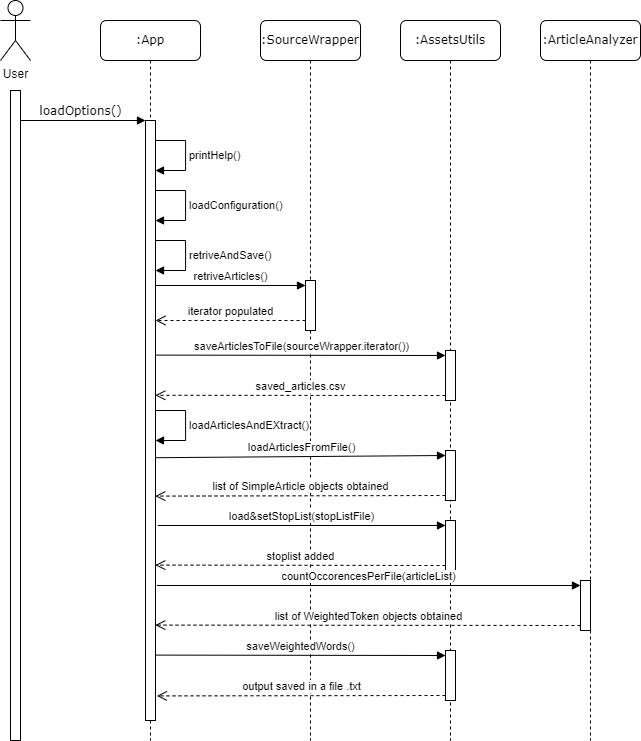

The diagram above was exported from draw.io. Its source (the exported page's mxGraphModel, read from the mxfile embedded in the PNG):
<mxGraphModel dx="1400" dy="712" grid="1" gridSize="10" guides="1" tooltips="1" connect="1" arrows="1" fold="1" page="1" pageScale="1" pageWidth="1100" pageHeight="850" background="none" math="0" shadow="0">
  <root>
    <mxCell id="0" />
    <mxCell id="1" parent="0" />
    <mxCell id="7baba1c4bc27f4b0-2" value=":App" style="shape=umlLifeline;perimeter=lifelinePerimeter;whiteSpace=wrap;html=1;container=1;collapsible=0;recursiveResize=0;outlineConnect=0;rounded=1;shadow=0;comic=0;labelBackgroundColor=none;strokeWidth=1;fontFamily=Verdana;fontSize=12;align=center;" parent="1" vertex="1">
      <mxGeometry x="240" y="80" width="100" height="720" as="geometry" />
    </mxCell>
    <mxCell id="7baba1c4bc27f4b0-10" value="" style="html=1;points=[];perimeter=orthogonalPerimeter;rounded=0;shadow=0;comic=0;labelBackgroundColor=none;strokeWidth=1;fontFamily=Verdana;fontSize=12;align=center;" parent="7baba1c4bc27f4b0-2" vertex="1">
      <mxGeometry x="45" y="100" width="10" height="600" as="geometry" />
    </mxCell>
    <mxCell id="GQSEvU85v_cJfRwWWk-1-11" value="printHelp()" style="html=1;align=left;spacingLeft=2;endArrow=block;rounded=0;edgeStyle=orthogonalEdgeStyle;curved=0;rounded=0;" parent="7baba1c4bc27f4b0-2" target="7baba1c4bc27f4b0-10" edge="1">
      <mxGeometry relative="1" as="geometry">
        <mxPoint x="55" y="120" as="sourcePoint" />
        <Array as="points">
          <mxPoint x="85" y="120" />
          <mxPoint x="85" y="150" />
        </Array>
        <mxPoint x="60" y="150" as="targetPoint" />
      </mxGeometry>
    </mxCell>
    <mxCell id="GQSEvU85v_cJfRwWWk-1-12" value="loadConfiguration()" style="html=1;align=left;spacingLeft=2;endArrow=block;rounded=0;edgeStyle=orthogonalEdgeStyle;curved=0;rounded=0;" parent="7baba1c4bc27f4b0-2" edge="1">
      <mxGeometry relative="1" as="geometry">
        <mxPoint x="55" y="170" as="sourcePoint" />
        <Array as="points">
          <mxPoint x="85" y="170" />
          <mxPoint x="85" y="200" />
        </Array>
        <mxPoint x="55" y="200" as="targetPoint" />
      </mxGeometry>
    </mxCell>
    <mxCell id="GQSEvU85v_cJfRwWWk-1-16" value="retriveAndSave()" style="html=1;align=left;spacingLeft=2;endArrow=block;rounded=0;edgeStyle=orthogonalEdgeStyle;curved=0;rounded=0;" parent="7baba1c4bc27f4b0-2" edge="1">
      <mxGeometry relative="1" as="geometry">
        <mxPoint x="55" y="220" as="sourcePoint" />
        <Array as="points">
          <mxPoint x="85" y="220" />
          <mxPoint x="85" y="250" />
        </Array>
        <mxPoint x="55" y="250" as="targetPoint" />
      </mxGeometry>
    </mxCell>
    <mxCell id="GQSEvU85v_cJfRwWWk-1-20" value="loadArticlesAndEXtract()" style="html=1;align=left;spacingLeft=2;endArrow=block;rounded=0;edgeStyle=orthogonalEdgeStyle;curved=0;rounded=0;" parent="7baba1c4bc27f4b0-2" edge="1">
      <mxGeometry relative="1" as="geometry">
        <mxPoint x="55" y="390" as="sourcePoint" />
        <Array as="points">
          <mxPoint x="85" y="390" />
          <mxPoint x="85" y="420" />
        </Array>
        <mxPoint x="55" y="420" as="targetPoint" />
      </mxGeometry>
    </mxCell>
    <mxCell id="7baba1c4bc27f4b0-3" value=":SourceWrapper" style="shape=umlLifeline;perimeter=lifelinePerimeter;whiteSpace=wrap;html=1;container=1;collapsible=0;recursiveResize=0;outlineConnect=0;rounded=1;shadow=0;comic=0;labelBackgroundColor=none;strokeWidth=1;fontFamily=Verdana;fontSize=12;align=center;" parent="1" vertex="1">
      <mxGeometry x="400" y="80" width="100" height="720" as="geometry" />
    </mxCell>
    <mxCell id="GQSEvU85v_cJfRwWWk-1-13" value="" style="html=1;points=[[0,0,0,0,5],[0,1,0,0,-5],[1,0,0,0,5],[1,1,0,0,-5]];perimeter=orthogonalPerimeter;outlineConnect=0;targetShapes=umlLifeline;portConstraint=eastwest;newEdgeStyle={&quot;curved&quot;:0,&quot;rounded&quot;:0};" parent="7baba1c4bc27f4b0-3" vertex="1">
      <mxGeometry x="45" y="260" width="10" height="50" as="geometry" />
    </mxCell>
    <mxCell id="GQSEvU85v_cJfRwWWk-1-15" value="iterator populated" style="html=1;verticalAlign=bottom;endArrow=open;dashed=1;endSize=8;curved=0;rounded=0;" parent="7baba1c4bc27f4b0-3" edge="1">
      <mxGeometry relative="1" as="geometry">
        <mxPoint x="-105" y="300" as="targetPoint" />
        <mxPoint x="45" y="300" as="sourcePoint" />
      </mxGeometry>
    </mxCell>
    <mxCell id="7baba1c4bc27f4b0-4" value=":AssetsUtils" style="shape=umlLifeline;perimeter=lifelinePerimeter;whiteSpace=wrap;html=1;container=1;collapsible=0;recursiveResize=0;outlineConnect=0;rounded=1;shadow=0;comic=0;labelBackgroundColor=none;strokeWidth=1;fontFamily=Verdana;fontSize=12;align=center;" parent="1" vertex="1">
      <mxGeometry x="540" y="80" width="100" height="720" as="geometry" />
    </mxCell>
    <mxCell id="GQSEvU85v_cJfRwWWk-1-17" value="" style="html=1;points=[[0,0,0,0,5],[0,1,0,0,-5],[1,0,0,0,5],[1,1,0,0,-5]];perimeter=orthogonalPerimeter;outlineConnect=0;targetShapes=umlLifeline;portConstraint=eastwest;newEdgeStyle={&quot;curved&quot;:0,&quot;rounded&quot;:0};" parent="7baba1c4bc27f4b0-4" vertex="1">
      <mxGeometry x="45" y="330" width="10" height="50" as="geometry" />
    </mxCell>
    <mxCell id="GQSEvU85v_cJfRwWWk-1-21" value="" style="html=1;points=[[0,0,0,0,5],[0,1,0,0,-5],[1,0,0,0,5],[1,1,0,0,-5]];perimeter=orthogonalPerimeter;outlineConnect=0;targetShapes=umlLifeline;portConstraint=eastwest;newEdgeStyle={&quot;curved&quot;:0,&quot;rounded&quot;:0};" parent="7baba1c4bc27f4b0-4" vertex="1">
      <mxGeometry x="45" y="430" width="10" height="50" as="geometry" />
    </mxCell>
    <mxCell id="GQSEvU85v_cJfRwWWk-1-24" value="" style="html=1;points=[[0,0,0,0,5],[0,1,0,0,-5],[1,0,0,0,5],[1,1,0,0,-5]];perimeter=orthogonalPerimeter;outlineConnect=0;targetShapes=umlLifeline;portConstraint=eastwest;newEdgeStyle={&quot;curved&quot;:0,&quot;rounded&quot;:0};" parent="7baba1c4bc27f4b0-4" vertex="1">
      <mxGeometry x="45" y="500" width="10" height="50" as="geometry" />
    </mxCell>
    <mxCell id="GQSEvU85v_cJfRwWWk-1-33" value="" style="html=1;points=[[0,0,0,0,5],[0,1,0,0,-5],[1,0,0,0,5],[1,1,0,0,-5]];perimeter=orthogonalPerimeter;outlineConnect=0;targetShapes=umlLifeline;portConstraint=eastwest;newEdgeStyle={&quot;curved&quot;:0,&quot;rounded&quot;:0};" parent="7baba1c4bc27f4b0-4" vertex="1">
      <mxGeometry x="45" y="630" width="10" height="50" as="geometry" />
    </mxCell>
    <mxCell id="7baba1c4bc27f4b0-5" value=":ArticleAnalyzer" style="shape=umlLifeline;perimeter=lifelinePerimeter;whiteSpace=wrap;html=1;container=1;collapsible=0;recursiveResize=0;outlineConnect=0;rounded=1;shadow=0;comic=0;labelBackgroundColor=none;strokeWidth=1;fontFamily=Verdana;fontSize=12;align=center;" parent="1" vertex="1">
      <mxGeometry x="680" y="80" width="100" height="720" as="geometry" />
    </mxCell>
    <mxCell id="GQSEvU85v_cJfRwWWk-1-27" value="" style="html=1;points=[[0,0,0,0,5],[0,1,0,0,-5],[1,0,0,0,5],[1,1,0,0,-5]];perimeter=orthogonalPerimeter;outlineConnect=0;targetShapes=umlLifeline;portConstraint=eastwest;newEdgeStyle={&quot;curved&quot;:0,&quot;rounded&quot;:0};" parent="7baba1c4bc27f4b0-5" vertex="1">
      <mxGeometry x="40" y="560" width="10" height="50" as="geometry" />
    </mxCell>
    <mxCell id="7baba1c4bc27f4b0-11" value="loadOptions()" style="html=1;verticalAlign=bottom;endArrow=block;entryX=0;entryY=0;labelBackgroundColor=none;fontFamily=Verdana;fontSize=12;edgeStyle=elbowEdgeStyle;elbow=vertical;" parent="1" target="7baba1c4bc27f4b0-10" edge="1">
      <mxGeometry relative="1" as="geometry">
        <mxPoint x="155" y="180" as="sourcePoint" />
      </mxGeometry>
    </mxCell>
    <mxCell id="GQSEvU85v_cJfRwWWk-1-5" value="User" style="shape=umlActor;verticalLabelPosition=bottom;verticalAlign=top;html=1;outlineConnect=0;" parent="1" vertex="1">
      <mxGeometry x="140" y="60" width="30" height="60" as="geometry" />
    </mxCell>
    <mxCell id="GQSEvU85v_cJfRwWWk-1-6" value="" style="html=1;points=[];perimeter=orthogonalPerimeter;rounded=0;shadow=0;comic=0;labelBackgroundColor=none;strokeWidth=1;fontFamily=Verdana;fontSize=12;align=center;" parent="1" vertex="1">
      <mxGeometry x="150" y="150" width="10" height="650" as="geometry" />
    </mxCell>
    <mxCell id="GQSEvU85v_cJfRwWWk-1-14" value="retriveArticles()" style="html=1;verticalAlign=bottom;endArrow=block;curved=0;rounded=0;entryX=0;entryY=0;entryDx=0;entryDy=5;" parent="1" source="7baba1c4bc27f4b0-10" target="GQSEvU85v_cJfRwWWk-1-13" edge="1">
      <mxGeometry relative="1" as="geometry">
        <mxPoint x="300" y="325" as="sourcePoint" />
      </mxGeometry>
    </mxCell>
    <mxCell id="GQSEvU85v_cJfRwWWk-1-18" value="saveArticlesToFile(sourceWrapper.iterator())" style="html=1;verticalAlign=bottom;endArrow=block;curved=0;rounded=0;entryX=0;entryY=0;entryDx=0;entryDy=5;exitX=1.06;exitY=0.391;exitDx=0;exitDy=0;exitPerimeter=0;" parent="1" source="7baba1c4bc27f4b0-10" target="GQSEvU85v_cJfRwWWk-1-17" edge="1">
      <mxGeometry relative="1" as="geometry">
        <mxPoint x="300" y="415" as="sourcePoint" />
      </mxGeometry>
    </mxCell>
    <mxCell id="GQSEvU85v_cJfRwWWk-1-19" value="saved_articles.csv" style="html=1;verticalAlign=bottom;endArrow=open;dashed=1;endSize=8;curved=0;rounded=0;exitX=0;exitY=1;exitDx=0;exitDy=-5;entryX=0.98;entryY=0.458;entryDx=0;entryDy=0;entryPerimeter=0;" parent="1" source="GQSEvU85v_cJfRwWWk-1-17" target="7baba1c4bc27f4b0-10" edge="1">
      <mxGeometry relative="1" as="geometry">
        <mxPoint x="510" y="555" as="targetPoint" />
      </mxGeometry>
    </mxCell>
    <mxCell id="GQSEvU85v_cJfRwWWk-1-22" value="loadArticlesFromFile()" style="html=1;verticalAlign=bottom;endArrow=block;curved=0;rounded=0;entryX=0;entryY=0;entryDx=0;entryDy=5;exitX=1.06;exitY=0.562;exitDx=0;exitDy=0;exitPerimeter=0;" parent="1" source="7baba1c4bc27f4b0-10" target="GQSEvU85v_cJfRwWWk-1-21" edge="1">
      <mxGeometry relative="1" as="geometry">
        <mxPoint x="515" y="645" as="sourcePoint" />
      </mxGeometry>
    </mxCell>
    <mxCell id="GQSEvU85v_cJfRwWWk-1-23" value="list of SimpleArticle objects&amp;nbsp;obtained" style="html=1;verticalAlign=bottom;endArrow=open;dashed=1;endSize=8;curved=0;rounded=0;exitX=0;exitY=1;exitDx=0;exitDy=-5;entryX=0.98;entryY=0.626;entryDx=0;entryDy=0;entryPerimeter=0;" parent="1" source="GQSEvU85v_cJfRwWWk-1-21" target="7baba1c4bc27f4b0-10" edge="1">
      <mxGeometry relative="1" as="geometry">
        <mxPoint x="515" y="715" as="targetPoint" />
      </mxGeometry>
    </mxCell>
    <mxCell id="GQSEvU85v_cJfRwWWk-1-25" value="load&amp;amp;setStopList(stopListFile)" style="html=1;verticalAlign=bottom;endArrow=block;curved=0;rounded=0;entryX=0;entryY=0;entryDx=0;entryDy=5;exitX=1.22;exitY=0.675;exitDx=0;exitDy=0;exitPerimeter=0;" parent="1" source="7baba1c4bc27f4b0-10" target="GQSEvU85v_cJfRwWWk-1-24" edge="1">
      <mxGeometry relative="1" as="geometry">
        <mxPoint x="300" y="585" as="sourcePoint" />
      </mxGeometry>
    </mxCell>
    <mxCell id="GQSEvU85v_cJfRwWWk-1-26" value="stoplist added" style="html=1;verticalAlign=bottom;endArrow=open;dashed=1;endSize=8;curved=0;rounded=0;exitX=0;exitY=1;exitDx=0;exitDy=-5;entryX=0.98;entryY=0.741;entryDx=0;entryDy=0;entryPerimeter=0;" parent="1" source="GQSEvU85v_cJfRwWWk-1-24" target="7baba1c4bc27f4b0-10" edge="1">
      <mxGeometry relative="1" as="geometry">
        <mxPoint x="290" y="625" as="targetPoint" />
      </mxGeometry>
    </mxCell>
    <mxCell id="GQSEvU85v_cJfRwWWk-1-28" value="countOccorencesPerFile(articleList)" style="html=1;verticalAlign=bottom;endArrow=block;curved=0;rounded=0;entryX=0;entryY=0;entryDx=0;entryDy=5;exitX=1.14;exitY=0.775;exitDx=0;exitDy=0;exitPerimeter=0;" parent="1" source="7baba1c4bc27f4b0-10" target="GQSEvU85v_cJfRwWWk-1-27" edge="1">
      <mxGeometry relative="1" as="geometry">
        <mxPoint x="650" y="645" as="sourcePoint" />
      </mxGeometry>
    </mxCell>
    <mxCell id="GQSEvU85v_cJfRwWWk-1-29" value="list of WeightedToken objects obtained" style="html=1;verticalAlign=bottom;endArrow=open;dashed=1;endSize=8;curved=0;rounded=0;exitX=0;exitY=1;exitDx=0;exitDy=-5;entryX=0.98;entryY=0.841;entryDx=0;entryDy=0;entryPerimeter=0;" parent="1" source="GQSEvU85v_cJfRwWWk-1-27" target="7baba1c4bc27f4b0-10" edge="1">
      <mxGeometry relative="1" as="geometry">
        <mxPoint x="290" y="685" as="targetPoint" />
      </mxGeometry>
    </mxCell>
    <mxCell id="GQSEvU85v_cJfRwWWk-1-34" value="saveWeightedWords()" style="html=1;verticalAlign=bottom;endArrow=block;curved=0;rounded=0;entryX=0;entryY=0;entryDx=0;entryDy=5;exitX=0.98;exitY=0.891;exitDx=0;exitDy=0;exitPerimeter=0;" parent="1" source="7baba1c4bc27f4b0-10" target="GQSEvU85v_cJfRwWWk-1-33" edge="1">
      <mxGeometry relative="1" as="geometry">
        <mxPoint x="515" y="705" as="sourcePoint" />
      </mxGeometry>
    </mxCell>
    <mxCell id="GQSEvU85v_cJfRwWWk-1-35" value="output saved in a file .txt" style="html=1;verticalAlign=bottom;endArrow=open;dashed=1;endSize=8;curved=0;rounded=0;exitX=0;exitY=1;exitDx=0;exitDy=-5;entryX=1.14;entryY=0.959;entryDx=0;entryDy=0;entryPerimeter=0;" parent="1" source="GQSEvU85v_cJfRwWWk-1-33" target="7baba1c4bc27f4b0-10" edge="1">
      <mxGeometry relative="1" as="geometry">
        <mxPoint x="300" y="755" as="targetPoint" />
      </mxGeometry>
    </mxCell>
  </root>
</mxGraphModel>